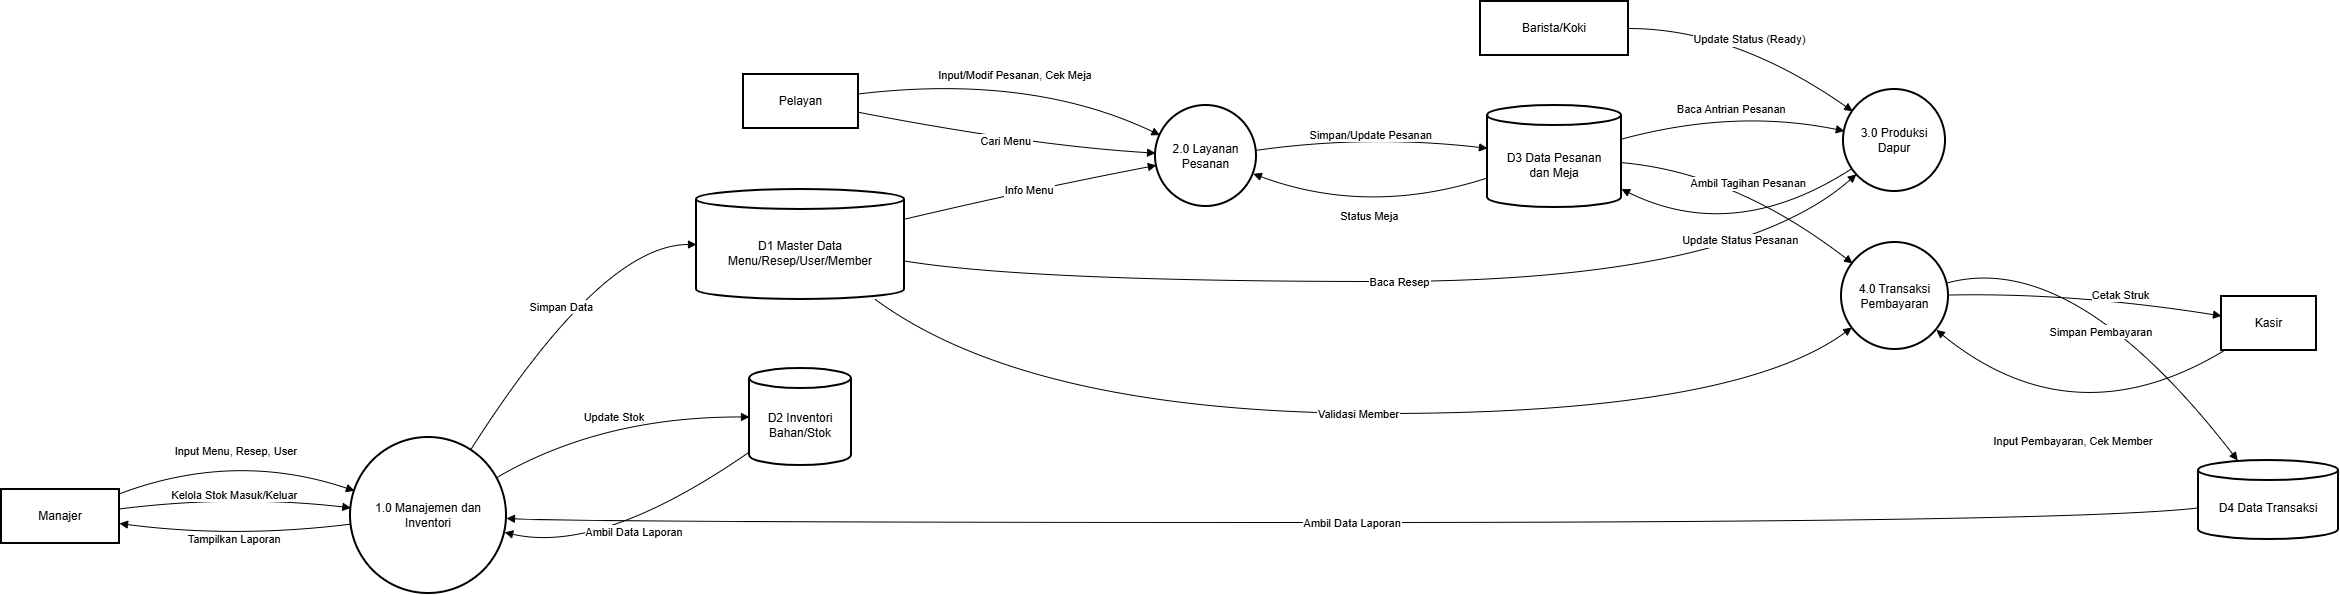

The diagram above was exported from draw.io. Its source (the exported page's mxGraphModel, read from the mxfile embedded in the PNG):
<mxGraphModel dx="2131" dy="1046" grid="1" gridSize="10" guides="1" tooltips="1" connect="1" arrows="1" fold="1" page="1" pageScale="1" pageWidth="827" pageHeight="1169" math="0" shadow="0">
  <root>
    <mxCell id="0" />
    <mxCell id="1" parent="0" />
    <mxCell id="6hd2kZ_5jS_4k5Q4RUJV-1" parent="1" style="whiteSpace=wrap;strokeWidth=2;" value="Manajer" vertex="1">
      <mxGeometry height="54" width="118" x="20" y="558" as="geometry" />
    </mxCell>
    <mxCell id="6hd2kZ_5jS_4k5Q4RUJV-2" parent="1" style="whiteSpace=wrap;strokeWidth=2;" value="Pelayan" vertex="1">
      <mxGeometry height="54" width="115" x="762" y="143" as="geometry" />
    </mxCell>
    <mxCell id="6hd2kZ_5jS_4k5Q4RUJV-3" parent="1" style="whiteSpace=wrap;strokeWidth=2;" value="Barista/Koki" vertex="1">
      <mxGeometry height="54" width="148" x="1499" y="70" as="geometry" />
    </mxCell>
    <mxCell id="6hd2kZ_5jS_4k5Q4RUJV-4" parent="1" style="whiteSpace=wrap;strokeWidth=2;" value="Kasir" vertex="1">
      <mxGeometry height="54" width="95" x="2240" y="365" as="geometry" />
    </mxCell>
    <mxCell id="6hd2kZ_5jS_4k5Q4RUJV-5" parent="1" style="ellipse;aspect=fixed;strokeWidth=2;whiteSpace=wrap;" value="1.0 Manajemen dan&#10;Inventori" vertex="1">
      <mxGeometry height="156" width="156" x="369" y="506" as="geometry" />
    </mxCell>
    <mxCell id="6hd2kZ_5jS_4k5Q4RUJV-6" parent="1" style="ellipse;aspect=fixed;strokeWidth=2;whiteSpace=wrap;" value="2.0 Layanan&#10;Pesanan" vertex="1">
      <mxGeometry height="101" width="101" x="1174" y="174" as="geometry" />
    </mxCell>
    <mxCell id="6hd2kZ_5jS_4k5Q4RUJV-7" parent="1" style="ellipse;aspect=fixed;strokeWidth=2;whiteSpace=wrap;" value="3.0 Produksi&#10;Dapur" vertex="1">
      <mxGeometry height="102" width="102" x="1862" y="158" as="geometry" />
    </mxCell>
    <mxCell id="6hd2kZ_5jS_4k5Q4RUJV-8" parent="1" style="ellipse;aspect=fixed;strokeWidth=2;whiteSpace=wrap;" value="4.0 Transaksi&#10;Pembayaran" vertex="1">
      <mxGeometry height="107" width="107" x="1860" y="311" as="geometry" />
    </mxCell>
    <mxCell id="6hd2kZ_5jS_4k5Q4RUJV-9" parent="1" style="shape=cylinder3;boundedLbl=1;backgroundOutline=1;size=10;strokeWidth=2;whiteSpace=wrap;" value="D1 Master Data&#10;Menu/Resep/User/Member" vertex="1">
      <mxGeometry height="110" width="208" x="715" y="258" as="geometry" />
    </mxCell>
    <mxCell id="6hd2kZ_5jS_4k5Q4RUJV-10" parent="1" style="shape=cylinder3;boundedLbl=1;backgroundOutline=1;size=10;strokeWidth=2;whiteSpace=wrap;" value="D2 Inventori&#10;Bahan/Stok" vertex="1">
      <mxGeometry height="97" width="102" x="768" y="437" as="geometry" />
    </mxCell>
    <mxCell id="6hd2kZ_5jS_4k5Q4RUJV-11" parent="1" style="shape=cylinder3;boundedLbl=1;backgroundOutline=1;size=10;strokeWidth=2;whiteSpace=wrap;" value="D3 Data Pesanan&#10;dan Meja" vertex="1">
      <mxGeometry height="102" width="134" x="1506" y="174" as="geometry" />
    </mxCell>
    <mxCell id="6hd2kZ_5jS_4k5Q4RUJV-12" parent="1" style="shape=cylinder3;boundedLbl=1;backgroundOutline=1;size=10;strokeWidth=2;whiteSpace=wrap;" value="D4 Data Transaksi" vertex="1">
      <mxGeometry height="79" width="140" x="2217" y="529" as="geometry" />
    </mxCell>
    <mxCell id="6hd2kZ_5jS_4k5Q4RUJV-13" edge="1" parent="1" source="6hd2kZ_5jS_4k5Q4RUJV-1" style="curved=1;startArrow=none;endArrow=block;exitX=1;exitY=0.08;entryX=0;entryY=0.33;rounded=0;" target="6hd2kZ_5jS_4k5Q4RUJV-5" value="Input Menu, Resep, User">
      <mxGeometry relative="1" as="geometry">
        <Array as="points">
          <mxPoint x="253" y="519" />
        </Array>
      </mxGeometry>
    </mxCell>
    <mxCell id="6hd2kZ_5jS_4k5Q4RUJV-14" edge="1" parent="1" source="6hd2kZ_5jS_4k5Q4RUJV-1" style="curved=1;startArrow=none;endArrow=block;exitX=1;exitY=0.36;entryX=0;entryY=0.45;rounded=0;" target="6hd2kZ_5jS_4k5Q4RUJV-5" value="Kelola Stok Masuk/Keluar">
      <mxGeometry relative="1" as="geometry">
        <Array as="points">
          <mxPoint x="253" y="563" />
        </Array>
      </mxGeometry>
    </mxCell>
    <mxCell id="6hd2kZ_5jS_4k5Q4RUJV-15" edge="1" parent="1" source="6hd2kZ_5jS_4k5Q4RUJV-5" style="curved=1;startArrow=none;endArrow=block;exitX=0.82;exitY=0;entryX=0;entryY=0.5;rounded=0;" target="6hd2kZ_5jS_4k5Q4RUJV-9" value="Simpan Data">
      <mxGeometry relative="1" as="geometry">
        <Array as="points">
          <mxPoint x="620" y="313" />
        </Array>
      </mxGeometry>
    </mxCell>
    <mxCell id="6hd2kZ_5jS_4k5Q4RUJV-16" edge="1" parent="1" source="6hd2kZ_5jS_4k5Q4RUJV-5" style="curved=1;startArrow=none;endArrow=block;exitX=1;exitY=0.22;entryX=0;entryY=0.5;rounded=0;" target="6hd2kZ_5jS_4k5Q4RUJV-10" value="Update Stok">
      <mxGeometry relative="1" as="geometry">
        <Array as="points">
          <mxPoint x="620" y="485" />
        </Array>
      </mxGeometry>
    </mxCell>
    <mxCell id="6hd2kZ_5jS_4k5Q4RUJV-17" edge="1" parent="1" source="6hd2kZ_5jS_4k5Q4RUJV-12" style="curved=1;startArrow=none;endArrow=block;exitX=0;exitY=0.6;entryX=1;entryY=0.52;rounded=0;" target="6hd2kZ_5jS_4k5Q4RUJV-5" value="Ambil Data Laporan">
      <mxGeometry relative="1" as="geometry">
        <Array as="points">
          <mxPoint x="2092" y="591" />
          <mxPoint x="620" y="591" />
        </Array>
      </mxGeometry>
    </mxCell>
    <mxCell id="6hd2kZ_5jS_4k5Q4RUJV-18" edge="1" parent="1" source="6hd2kZ_5jS_4k5Q4RUJV-10" style="curved=1;startArrow=none;endArrow=block;exitX=0;exitY=0.86;entryX=1;entryY=0.61;rounded=0;" target="6hd2kZ_5jS_4k5Q4RUJV-5" value="Ambil Data Laporan">
      <mxGeometry relative="1" as="geometry">
        <Array as="points">
          <mxPoint x="620" y="623" />
        </Array>
      </mxGeometry>
    </mxCell>
    <mxCell id="6hd2kZ_5jS_4k5Q4RUJV-19" edge="1" parent="1" source="6hd2kZ_5jS_4k5Q4RUJV-5" style="curved=1;startArrow=none;endArrow=block;exitX=0;exitY=0.56;entryX=1;entryY=0.63;rounded=0;" target="6hd2kZ_5jS_4k5Q4RUJV-1" value="Tampilkan Laporan">
      <mxGeometry relative="1" as="geometry">
        <Array as="points">
          <mxPoint x="253" y="607" />
        </Array>
      </mxGeometry>
    </mxCell>
    <mxCell id="6hd2kZ_5jS_4k5Q4RUJV-20" edge="1" parent="1" source="6hd2kZ_5jS_4k5Q4RUJV-2" style="curved=1;startArrow=none;endArrow=block;exitX=1;exitY=0.36;entryX=0;entryY=0.27;rounded=0;" target="6hd2kZ_5jS_4k5Q4RUJV-6" value="Input/Modif Pesanan, Cek Meja">
      <mxGeometry relative="1" as="geometry">
        <Array as="points">
          <mxPoint x="1049" y="142" />
        </Array>
      </mxGeometry>
    </mxCell>
    <mxCell id="6hd2kZ_5jS_4k5Q4RUJV-21" edge="1" parent="1" source="6hd2kZ_5jS_4k5Q4RUJV-2" style="curved=1;startArrow=none;endArrow=block;exitX=1;exitY=0.7;entryX=0;entryY=0.47;rounded=0;" target="6hd2kZ_5jS_4k5Q4RUJV-6" value="Cari Menu">
      <mxGeometry relative="1" as="geometry">
        <Array as="points">
          <mxPoint x="1049" y="214" />
        </Array>
      </mxGeometry>
    </mxCell>
    <mxCell id="6hd2kZ_5jS_4k5Q4RUJV-22" edge="1" parent="1" source="6hd2kZ_5jS_4k5Q4RUJV-9" style="curved=1;startArrow=none;endArrow=block;exitX=1;exitY=0.27;entryX=0;entryY=0.6;rounded=0;" target="6hd2kZ_5jS_4k5Q4RUJV-6" value="Info Menu">
      <mxGeometry relative="1" as="geometry">
        <Array as="points">
          <mxPoint x="1049" y="258" />
        </Array>
      </mxGeometry>
    </mxCell>
    <mxCell id="6hd2kZ_5jS_4k5Q4RUJV-23" edge="1" parent="1" source="6hd2kZ_5jS_4k5Q4RUJV-6" style="curved=1;startArrow=none;endArrow=block;exitX=1;exitY=0.44;entryX=0;entryY=0.42;rounded=0;" target="6hd2kZ_5jS_4k5Q4RUJV-11" value="Simpan/Update Pesanan">
      <mxGeometry relative="1" as="geometry">
        <Array as="points">
          <mxPoint x="1387" y="203" />
        </Array>
      </mxGeometry>
    </mxCell>
    <mxCell id="6hd2kZ_5jS_4k5Q4RUJV-24" edge="1" parent="1" source="6hd2kZ_5jS_4k5Q4RUJV-11" style="curved=1;startArrow=none;endArrow=block;exitX=0;exitY=0.71;entryX=1;entryY=0.69;rounded=0;" target="6hd2kZ_5jS_4k5Q4RUJV-6" value="Status Meja">
      <mxGeometry relative="1" as="geometry">
        <Array as="points">
          <mxPoint x="1387" y="285" />
        </Array>
      </mxGeometry>
    </mxCell>
    <mxCell id="6hd2kZ_5jS_4k5Q4RUJV-25" edge="1" parent="1" source="6hd2kZ_5jS_4k5Q4RUJV-11" style="curved=1;startArrow=none;endArrow=block;exitX=1;exitY=0.33;entryX=0;entryY=0.4;rounded=0;" target="6hd2kZ_5jS_4k5Q4RUJV-7" value="Baca Antrian Pesanan">
      <mxGeometry relative="1" as="geometry">
        <Array as="points">
          <mxPoint x="1753" y="177" />
        </Array>
      </mxGeometry>
    </mxCell>
    <mxCell id="6hd2kZ_5jS_4k5Q4RUJV-26" edge="1" parent="1" source="6hd2kZ_5jS_4k5Q4RUJV-9" style="curved=1;startArrow=none;endArrow=block;exitX=1;exitY=0.65;entryX=0;entryY=0.94;rounded=0;" target="6hd2kZ_5jS_4k5Q4RUJV-7" value="Baca Resep">
      <mxGeometry relative="1" as="geometry">
        <Array as="points">
          <mxPoint x="1049" y="350" />
          <mxPoint x="1753" y="350" />
        </Array>
      </mxGeometry>
    </mxCell>
    <mxCell id="6hd2kZ_5jS_4k5Q4RUJV-27" edge="1" parent="1" source="6hd2kZ_5jS_4k5Q4RUJV-3" style="curved=1;startArrow=none;endArrow=block;exitX=1;exitY=0.5;entryX=0;entryY=0.15;rounded=0;" target="6hd2kZ_5jS_4k5Q4RUJV-7" value="Update Status (Ready)">
      <mxGeometry relative="1" as="geometry">
        <Array as="points">
          <mxPoint x="1753" y="97" />
        </Array>
      </mxGeometry>
    </mxCell>
    <mxCell id="6hd2kZ_5jS_4k5Q4RUJV-28" edge="1" parent="1" source="6hd2kZ_5jS_4k5Q4RUJV-7" style="curved=1;startArrow=none;endArrow=block;exitX=0;exitY=0.83;entryX=1;entryY=0.82;rounded=0;" target="6hd2kZ_5jS_4k5Q4RUJV-11" value="Update Status Pesanan">
      <mxGeometry relative="1" as="geometry">
        <Array as="points">
          <mxPoint x="1753" y="313" />
        </Array>
      </mxGeometry>
    </mxCell>
    <mxCell id="6hd2kZ_5jS_4k5Q4RUJV-29" edge="1" parent="1" source="6hd2kZ_5jS_4k5Q4RUJV-4" style="curved=1;startArrow=none;endArrow=block;exitX=0.03;exitY=1;entryX=1;entryY=0.91;rounded=0;" target="6hd2kZ_5jS_4k5Q4RUJV-8" value="Input Pembayaran, Cek Member">
      <mxGeometry relative="1" as="geometry">
        <Array as="points">
          <mxPoint x="2092" y="510" />
        </Array>
      </mxGeometry>
    </mxCell>
    <mxCell id="6hd2kZ_5jS_4k5Q4RUJV-30" edge="1" parent="1" source="6hd2kZ_5jS_4k5Q4RUJV-11" style="curved=1;startArrow=none;endArrow=block;exitX=1;exitY=0.56;entryX=0;entryY=0.11;rounded=0;" target="6hd2kZ_5jS_4k5Q4RUJV-8" value="Ambil Tagihan Pesanan">
      <mxGeometry relative="1" as="geometry">
        <Array as="points">
          <mxPoint x="1753" y="241" />
        </Array>
      </mxGeometry>
    </mxCell>
    <mxCell id="6hd2kZ_5jS_4k5Q4RUJV-31" edge="1" parent="1" source="6hd2kZ_5jS_4k5Q4RUJV-9" style="curved=1;startArrow=none;endArrow=block;exitX=0.86;exitY=1;entryX=0;entryY=0.87;rounded=0;" target="6hd2kZ_5jS_4k5Q4RUJV-8" value="Validasi Member">
      <mxGeometry relative="1" as="geometry">
        <Array as="points">
          <mxPoint x="1049" y="482" />
          <mxPoint x="1753" y="482" />
        </Array>
      </mxGeometry>
    </mxCell>
    <mxCell id="6hd2kZ_5jS_4k5Q4RUJV-32" edge="1" parent="1" source="6hd2kZ_5jS_4k5Q4RUJV-8" style="curved=1;startArrow=none;endArrow=block;exitX=1;exitY=0.37;entryX=0.28;entryY=0;rounded=0;" target="6hd2kZ_5jS_4k5Q4RUJV-12" value="Simpan Pembayaran">
      <mxGeometry relative="1" x="0.0716" y="-29" as="geometry">
        <mxPoint as="offset" />
        <Array as="points">
          <mxPoint x="2092" y="317" />
        </Array>
      </mxGeometry>
    </mxCell>
    <mxCell id="6hd2kZ_5jS_4k5Q4RUJV-33" edge="1" parent="1" source="6hd2kZ_5jS_4k5Q4RUJV-8" style="curved=1;startArrow=none;endArrow=block;exitX=1;exitY=0.49;entryX=0;entryY=0.36;rounded=0;" target="6hd2kZ_5jS_4k5Q4RUJV-4" value="Cetak Struk">
      <mxGeometry relative="1" x="0.2575" y="5" as="geometry">
        <mxPoint as="offset" />
        <Array as="points">
          <mxPoint x="2092" y="361" />
        </Array>
      </mxGeometry>
    </mxCell>
  </root>
</mxGraphModel>